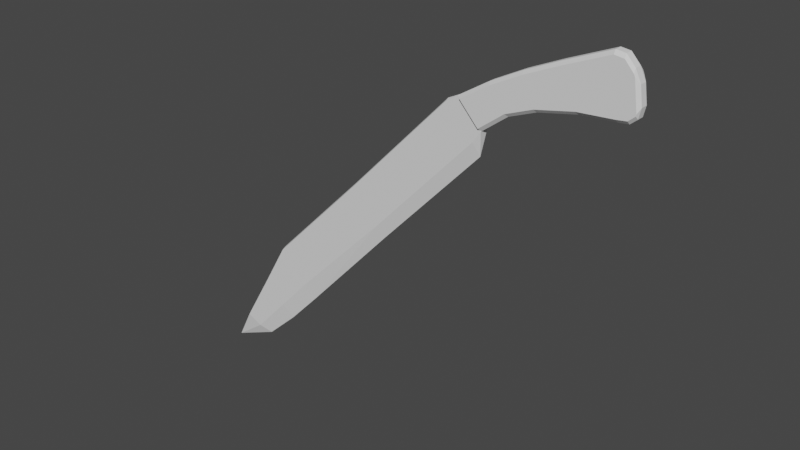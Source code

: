 # Source: sax.blend  (saved by Blender 3.2.14; exported with 4.5.12 LTS)
import bpy
from mathutils import Matrix  # noqa: F401  (used for matrix-valued properties, if any)

bpy.ops.wm.read_factory_settings(use_empty=True)
scene = bpy.context.scene
scene.name = 'Scene'

# ---- collections
col_collection = bpy.data.collections.new('Collection'); scene.collection.children.link(col_collection)

# ---- world
world_world = bpy.data.worlds.new('World'); scene.world = world_world
world_world.use_nodes = True; world_world.node_tree.nodes.clear()
_N = world_world.node_tree.nodes; _L = world_world.node_tree.links
n0 = _N.new('ShaderNodeOutputWorld'); n0.name = 'World Output'; n0.location = (300, 300)
n1 = _N.new('ShaderNodeBackground'); n1.name = 'Background'; n1.location = (10, 300)
n1.inputs[0].default_value = (0.05088, 0.05088, 0.05088, 1.0)
_L.new(n1.outputs[0], n0.inputs[0])
n0.is_active_output = True
world_world.color = (0.05088, 0.05088, 0.05088)
world_world.use_sun_shadow = False
world_world.sun_shadow_jitter_overblur = 0.0

# ---- meshes
me_plane = bpy.data.meshes.new('Plane')
me_plane.from_pydata([(0.9308, -1.823e-07, 1.216), (1.195, -2.09e-07, 1.415), (0.6818, -1.813e-07, 1.49), (0.9933, -2.074e-07, 1.684), (1.471, -2.234e-07, 1.522), (1.321, -2.301e-07, 1.853), (1.861, -2.34e-07, 1.601), (1.672, -2.51e-07, 2.009), (2.211, -2.371e-07, 1.624), (2.137, -2.768e-07, 2.201), (2.315, -2.386e-07, 1.635), (2.231, -2.751e-07, 2.188), (2.381, -2.377e-07, 1.69), (2.32, -2.704e-07, 2.091), (2.403, -2.454e-07, 1.79), (2.376, -2.604e-07, 1.974), (0.9308, -0.03741, 1.216), (0.9078, -0.06854, 1.241), (1.195, -0.03741, 1.415), (1.174, -0.06854, 1.442), (0.7044, -0.06854, 1.465), (0.6818, -0.03741, 1.49), (1.013, -0.06854, 1.658), (0.9933, -0.03741, 1.684), (1.471, -0.03741, 1.522), (1.457, -0.06854, 1.553), (1.335, -0.06854, 1.823), (1.321, -0.03741, 1.853), (1.861, -0.03741, 1.601), (1.847, -0.06854, 1.632), (1.686, -0.06854, 1.978), (1.672, -0.03741, 2.009), (2.211, -0.03741, 1.624), (2.207, -0.06854, 1.656), (2.141, -0.06854, 2.166), (2.137, -0.03741, 2.201), (2.315, -0.03741, 1.635), (2.31, -0.06854, 1.668), (2.237, -0.06854, 2.152), (2.231, -0.03741, 2.188), (2.381, -0.03741, 1.69), (2.376, -0.06854, 1.724), (2.325, -0.06854, 2.053), (2.32, -0.03741, 2.091), (2.379, -0.06854, 1.741), (2.403, -0.03741, 1.79), (2.376, -0.03741, 1.974), (2.337, -0.06854, 2.028)], [], [(0, 1, 18, 16), (1, 4, 24, 18), (4, 6, 28, 24), (6, 8, 32, 28), (8, 10, 36, 32), (10, 12, 40, 36), (12, 14, 45, 40), (15, 13, 43, 46), (26, 25, 29, 30), (14, 15, 46, 45), (11, 9, 35, 39), (17, 19, 22, 20), (38, 37, 41, 42), (7, 5, 27, 31), (22, 19, 25, 26), (30, 29, 33, 34), (13, 11, 39, 43), (5, 3, 23, 27), (42, 41, 44, 47), (9, 7, 31, 35), (34, 33, 37, 38), (3, 2, 21, 23), (16, 18, 19, 17), (23, 21, 20, 22), (18, 24, 25, 19), (27, 23, 22, 26), (24, 28, 29, 25), (31, 27, 26, 30), (28, 32, 33, 29), (35, 31, 30, 34), (32, 36, 37, 33), (39, 35, 34, 38), (36, 40, 41, 37), (43, 39, 38, 42), (45, 46, 47, 44), (40, 45, 44, 41), (46, 43, 42, 47), (2, 0, 16, 17, 20, 21)])
_uv = me_plane.uv_layers.new(name='UVMap')
_uv.uv.foreach_set('vector', [0.0, 0.0, 1.0, 0.0, 1.0, 0.0, 0.0, 0.0, 1.0, 0.0, 1.0, 0.0, 1.0, 0.0, 1.0, 0.0, 1.0, 0.0, 1.0, 0.0, 1.0, 0.0, 1.0, 0.0, 1.0, 0.0, 1.0, 0.0, 1.0, 0.0, 1.0, 0.0, 1.0, 0.0, 1.0, 0.0, 1.0, 0.0, 1.0, 0.0, 1.0, 0.0, 1.0, 0.0, 1.0, 0.0, 1.0, 0.0, 1.0, 0.0, 1.0, 0.0, 1.0, 0.0, 1.0, 0.0, 1.0, 1.0, 1.0, 1.0, 1.0, 1.0, 1.0, 1.0, 1.0, 0.9088, 1.0, 0.09169, 1.0, 0.07527, 1.0, 0.9255, 1.0, 0.0, 1.0, 1.0, 1.0, 1.0, 1.0, 0.0, 1.0, 1.0, 1.0, 1.0, 1.0, 1.0, 1.0, 1.0, 0.0, 0.09227, 1.0, 0.1014, 1.0, 0.9011, 0.0, 0.9092, 1.0, 0.9351, 1.0, 0.05881, 1.0, 0.08306, 1.0, 0.905, 1.0, 1.0, 1.0, 1.0, 1.0, 1.0, 1.0, 1.0, 1.0, 0.9011, 1.0, 0.1014, 1.0, 0.09169, 1.0, 0.9088, 1.0, 0.9255, 1.0, 0.07527, 1.0, 0.05543, 1.0, 0.9393, 1.0, 1.0, 1.0, 1.0, 1.0, 1.0, 1.0, 1.0, 1.0, 1.0, 1.0, 1.0, 1.0, 1.0, 1.0, 1.0, 1.0, 0.905, 1.0, 0.08306, 1.0, 0.08949, 1.0, 0.8973, 1.0, 1.0, 1.0, 1.0, 1.0, 1.0, 1.0, 1.0, 1.0, 0.9393, 1.0, 0.05543, 1.0, 0.05881, 1.0, 0.9351, 1.0, 1.0, 0.0, 1.0, 0.0, 1.0, 1.0, 1.0, 0.0, 0.0, 1.0, 0.0, 1.0, 0.1014, 0.0, 0.09227, 1.0, 1.0, 0.0, 1.0, 0.0, 0.9092, 1.0, 0.9011, 1.0, 0.0, 1.0, 0.0, 1.0, 0.09169, 1.0, 0.1014, 1.0, 1.0, 1.0, 1.0, 1.0, 0.9011, 1.0, 0.9088, 1.0, 0.0, 1.0, 0.0, 1.0, 0.07527, 1.0, 0.09169, 1.0, 1.0, 1.0, 1.0, 1.0, 0.9088, 1.0, 0.9255, 1.0, 0.0, 1.0, 0.0, 1.0, 0.05543, 1.0, 0.07527, 1.0, 1.0, 1.0, 1.0, 1.0, 0.9255, 1.0, 0.9393, 1.0, 0.0, 1.0, 0.0, 1.0, 0.05881, 1.0, 0.05543, 1.0, 1.0, 1.0, 1.0, 1.0, 0.9393, 1.0, 0.9351, 1.0, 0.0, 1.0, 0.0, 1.0, 0.08306, 1.0, 0.05881, 1.0, 1.0, 1.0, 1.0, 1.0, 0.9351, 1.0, 0.905, 1.0, 0.0, 1.0, 1.0, 1.0, 0.8973, 1.0, 0.08949, 1.0, 0.0, 1.0, 0.0, 1.0, 0.08949, 1.0, 0.08306, 1.0, 1.0, 1.0, 1.0, 1.0, 0.905, 1.0, 0.8973, 0.0, 1.0, 0.0, 0.0, 0.0, 0.0, 0.0, 0.09226, 0.0, 0.9092, 0.0, 1.0])
me_plane.update()
me_plane_001 = bpy.data.meshes.new('Plane.001')
me_plane_001.from_pydata([(0.8987, -1.569e-07, 0.9565), (0.9283, -1.879e-07, 1.215), (0.5362, -1.619e-07, 1.416), (0.6826, -1.753e-07, 1.488), (-0.2109, -2.848e-10, -0.2202), (-0.5782, -4.652e-09, 0.257), (-1.183, 1.412e-07, -1.273), (-1.604, 1.353e-07, -0.7846), (-1.544, 1.926e-07, -1.656), (-1.86, 1.951e-07, -1.23), (-2.425, 2.683e-07, -2.219), (-2.211, 2.472e-07, -1.831), (-1.906, 2.379e-07, -1.993), (0.8429, -0.04785, 1.092), (0.9283, -0.04785, 1.215), (0.5409, -0.04785, 1.397), (0.6826, -0.04785, 1.488), (-0.2667, -0.04785, -0.08466), (-0.5735, -0.04785, 0.2372), (-1.292, -0.04785, -1.126), (-1.599, -0.04785, -0.8043), (-1.638, -0.04785, -1.501), (-1.855, -0.04785, -1.25), (-2.425, -0.0008433, -2.219), (-2.207, -0.04785, -1.851), (-2.035, -0.04785, -1.93)], [], [(13, 14, 16, 15), (13, 15, 18, 17), (17, 18, 20, 19), (19, 20, 22, 21), (21, 22, 24, 25), (25, 24, 23), (8, 6, 19, 21), (2, 5, 18, 15), (10, 12, 25, 23), (4, 0, 13, 17), (11, 10, 23, 24), (9, 11, 24, 22), (5, 7, 20, 18), (0, 1, 14, 13), (12, 8, 21, 25), (6, 4, 17, 19), (1, 3, 16, 14), (3, 2, 15, 16), (7, 9, 22, 20)])
_uv = me_plane_001.uv_layers.new(name='UVMap')
_uv.uv.foreach_set('vector', [0.0, 0.0, 1.0, 0.0, 1.0, 1.0, 0.0, 1.0, 0.0, 0.0, 0.0, 1.0, 0.0, 1.0, 0.0, 0.0, 0.0, 0.0, 0.0, 1.0, 0.0, 1.0, 0.0, 0.0, 0.0, 0.0, 0.0, 1.0, 0.0, 1.0, 0.0, 0.0, 0.0, 0.0, 0.0, 1.0, 0.0, 0.5202, 0.0, 0.0, 0.0, 0.0, 0.0, 0.5202, 0.0, 0.0, 0.0, 0.0, 0.0, 0.0, 0.0, 0.0, 0.0, 0.0, 0.0, 1.0, 0.0, 1.0, 0.0, 1.0, 0.0, 1.0, 0.0, 0.0, 0.0, 0.0, 0.0, 0.0, 0.0, 0.0, 0.0, 0.0, 0.0, 0.0, 0.0, 0.0, 0.0, 0.0, 0.0, 0.5202, 0.0, 0.0, 0.0, 0.0, 0.0, 0.5202, 0.0, 1.0, 0.0, 0.5202, 0.0, 0.5202, 0.0, 1.0, 0.0, 1.0, 0.0, 1.0, 0.0, 1.0, 0.0, 1.0, 0.0, 0.0, 1.0, 0.0, 1.0, 0.0, 0.0, 0.0, 0.0, 0.0, 0.0, 0.0, 0.0, 0.0, 0.0, 0.0, 0.0, 0.0, 0.0, 0.0, 0.0, 0.0, 0.0, 0.0, 1.0, 0.0, 1.0, 1.0, 1.0, 1.0, 1.0, 0.0, 1.0, 1.0, 0.0, 1.0, 0.0, 1.0, 1.0, 1.0, 0.0, 1.0, 0.0, 1.0, 0.0, 1.0, 0.0, 1.0])
me_plane_001.update()

# ---- objects
ob_empty = bpy.data.objects.new('Empty', None)
ob_plane = bpy.data.objects.new('Plane', me_plane)
ob_plane_001 = bpy.data.objects.new('Plane.001', me_plane_001)

# ---- transforms, parenting, visibility, modifiers, constraints
ob_empty.location = (0.0, 0.0, 0.0)
ob_empty.rotation_euler = (1.571, 0.0, 0.0)
ob_empty.empty_display_type = 'IMAGE'
ob_empty.empty_display_size = 5.0
ob_empty.use_empty_image_alpha = True
ob_empty.color = (1.0, 1.0, 1.0, 0.1376)
ob_plane.location = (0.0, 0.0, 0.0)
_m = ob_plane.modifiers.new('Mirror', 'MIRROR')
_m.use_axis = (False, True, False)
ob_plane_001.location = (0.0, 0.0, 0.0)
_m = ob_plane_001.modifiers.new('Mirror', 'MIRROR')
_m.use_axis = (False, True, False)

# ---- collection membership
col_collection.objects.link(ob_empty)
col_collection.objects.link(ob_plane)
col_collection.objects.link(ob_plane_001)

# ---- scene / render settings (as saved in the file)
scene.frame_start = 1; scene.frame_end = 250; scene.frame_set(0)
scene.render.engine = 'BLENDER_EEVEE_NEXT'
scene.cycles.sampling_pattern = 'TABULATED_SOBOL'
scene.cycles.use_light_tree = False
scene.view_settings.view_transform = 'Filmic'
bpy.context.view_layer.update()

# ---- added for rendering (the .blend has no active camera and no usable light): camera, sun
cam_auto = bpy.data.cameras.new('AutoCamera')
cam_auto.lens = 50.0
cam_auto.sensor_width = 36.0
cam_auto.clip_end = 1000.0
ob_auto_camera = bpy.data.objects.new('AutoCamera', cam_auto)
scene.collection.objects.link(ob_auto_camera)
ob_auto_camera.location = (6.04631, -7.26863, 4.83641)
ob_auto_camera.rotation_euler = (1.09748, -7.21219e-08, 0.694738)
scene.camera = ob_auto_camera
light_auto_sun = bpy.data.lights.new('AutoSun', 'SUN')
light_auto_sun.energy = 3.0
light_auto_sun.angle = 0.0523599
ob_auto_sun = bpy.data.objects.new('AutoSun', light_auto_sun)
scene.collection.objects.link(ob_auto_sun)
ob_auto_sun.rotation_euler = (0.872665, 0.174533, 0.523599)
bpy.context.view_layer.update()
